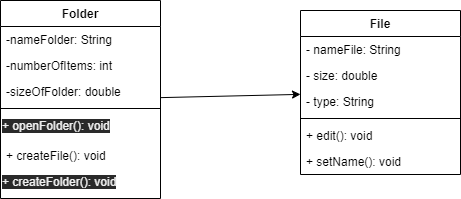

The diagram above was exported from draw.io. Its source (the exported page's mxGraphModel, read from the mxfile embedded in the PNG):
<mxGraphModel dx="884" dy="399" grid="1" gridSize="10" guides="1" tooltips="1" connect="1" arrows="1" fold="1" page="1" pageScale="1" pageWidth="827" pageHeight="1169" math="0" shadow="0">
  <root>
    <mxCell id="0" />
    <mxCell id="1" parent="0" />
    <mxCell id="2" value="Folder" style="swimlane;fontStyle=1;align=center;verticalAlign=top;childLayout=stackLayout;horizontal=1;startSize=26;horizontalStack=0;resizeParent=1;resizeParentMax=0;resizeLast=0;collapsible=1;marginBottom=0;" parent="1" vertex="1">
      <mxGeometry x="90" y="110" width="160" height="198" as="geometry" />
    </mxCell>
    <mxCell id="3" value="-nameFolder: String" style="text;strokeColor=none;fillColor=none;align=left;verticalAlign=top;spacingLeft=4;spacingRight=4;overflow=hidden;rotatable=0;points=[[0,0.5],[1,0.5]];portConstraint=eastwest;" parent="2" vertex="1">
      <mxGeometry y="26" width="160" height="26" as="geometry" />
    </mxCell>
    <mxCell id="6" value="-numberOfItems: int" style="text;strokeColor=none;fillColor=none;align=left;verticalAlign=top;spacingLeft=4;spacingRight=4;overflow=hidden;rotatable=0;points=[[0,0.5],[1,0.5]];portConstraint=eastwest;" parent="2" vertex="1">
      <mxGeometry y="52" width="160" height="26" as="geometry" />
    </mxCell>
    <mxCell id="7" value="-sizeOfFolder: double" style="text;strokeColor=none;fillColor=none;align=left;verticalAlign=top;spacingLeft=4;spacingRight=4;overflow=hidden;rotatable=0;points=[[0,0.5],[1,0.5]];portConstraint=eastwest;" parent="2" vertex="1">
      <mxGeometry y="78" width="160" height="26" as="geometry" />
    </mxCell>
    <mxCell id="4" value="" style="line;strokeWidth=1;fillColor=none;align=left;verticalAlign=middle;spacingTop=-1;spacingLeft=3;spacingRight=3;rotatable=0;labelPosition=right;points=[];portConstraint=eastwest;" parent="2" vertex="1">
      <mxGeometry y="104" width="160" height="8" as="geometry" />
    </mxCell>
    <mxCell id="14" value="&lt;span style=&quot;color: rgb(240, 240, 240); font-family: helvetica; font-size: 12px; font-style: normal; font-weight: 400; letter-spacing: normal; text-align: left; text-indent: 0px; text-transform: none; word-spacing: 0px; background-color: rgb(42, 42, 42); display: inline; float: none;&quot;&gt;+ openFolder(): void&lt;/span&gt;" style="text;whiteSpace=wrap;html=1;" parent="2" vertex="1">
      <mxGeometry y="112" width="160" height="30" as="geometry" />
    </mxCell>
    <mxCell id="5" value="+ createFile(): void" style="text;strokeColor=none;fillColor=none;align=left;verticalAlign=top;spacingLeft=4;spacingRight=4;overflow=hidden;rotatable=0;points=[[0,0.5],[1,0.5]];portConstraint=eastwest;" parent="2" vertex="1">
      <mxGeometry y="142" width="160" height="26" as="geometry" />
    </mxCell>
    <mxCell id="15" value="&lt;span style=&quot;color: rgb(240 , 240 , 240) ; font-family: &amp;#34;helvetica&amp;#34; ; font-size: 12px ; font-style: normal ; font-weight: 400 ; letter-spacing: normal ; text-align: left ; text-indent: 0px ; text-transform: none ; word-spacing: 0px ; background-color: rgb(42 , 42 , 42) ; display: inline ; float: none&quot;&gt;+ createFolder(): void&lt;/span&gt;" style="text;whiteSpace=wrap;html=1;" parent="2" vertex="1">
      <mxGeometry y="168" width="160" height="30" as="geometry" />
    </mxCell>
    <mxCell id="8" value="File" style="swimlane;fontStyle=1;align=center;verticalAlign=top;childLayout=stackLayout;horizontal=1;startSize=26;horizontalStack=0;resizeParent=1;resizeParentMax=0;resizeLast=0;collapsible=1;marginBottom=0;" parent="1" vertex="1">
      <mxGeometry x="390" y="120" width="160" height="164" as="geometry" />
    </mxCell>
    <mxCell id="9" value="- nameFile: String" style="text;strokeColor=none;fillColor=none;align=left;verticalAlign=top;spacingLeft=4;spacingRight=4;overflow=hidden;rotatable=0;points=[[0,0.5],[1,0.5]];portConstraint=eastwest;" parent="8" vertex="1">
      <mxGeometry y="26" width="160" height="26" as="geometry" />
    </mxCell>
    <mxCell id="12" value="- size: double" style="text;strokeColor=none;fillColor=none;align=left;verticalAlign=top;spacingLeft=4;spacingRight=4;overflow=hidden;rotatable=0;points=[[0,0.5],[1,0.5]];portConstraint=eastwest;" parent="8" vertex="1">
      <mxGeometry y="52" width="160" height="26" as="geometry" />
    </mxCell>
    <mxCell id="16" value="- type: String" style="text;strokeColor=none;fillColor=none;align=left;verticalAlign=top;spacingLeft=4;spacingRight=4;overflow=hidden;rotatable=0;points=[[0,0.5],[1,0.5]];portConstraint=eastwest;" parent="8" vertex="1">
      <mxGeometry y="78" width="160" height="26" as="geometry" />
    </mxCell>
    <mxCell id="10" value="" style="line;strokeWidth=1;fillColor=none;align=left;verticalAlign=middle;spacingTop=-1;spacingLeft=3;spacingRight=3;rotatable=0;labelPosition=right;points=[];portConstraint=eastwest;" parent="8" vertex="1">
      <mxGeometry y="104" width="160" height="8" as="geometry" />
    </mxCell>
    <mxCell id="11" value="+ edit(): void" style="text;strokeColor=none;fillColor=none;align=left;verticalAlign=top;spacingLeft=4;spacingRight=4;overflow=hidden;rotatable=0;points=[[0,0.5],[1,0.5]];portConstraint=eastwest;" parent="8" vertex="1">
      <mxGeometry y="112" width="160" height="26" as="geometry" />
    </mxCell>
    <mxCell id="17" value="+ setName(): void" style="text;strokeColor=none;fillColor=none;align=left;verticalAlign=top;spacingLeft=4;spacingRight=4;overflow=hidden;rotatable=0;points=[[0,0.5],[1,0.5]];portConstraint=eastwest;" parent="8" vertex="1">
      <mxGeometry y="138" width="160" height="26" as="geometry" />
    </mxCell>
    <mxCell id="13" style="edgeStyle=none;html=1;" parent="1" source="2" target="8" edge="1">
      <mxGeometry relative="1" as="geometry" />
    </mxCell>
  </root>
</mxGraphModel>